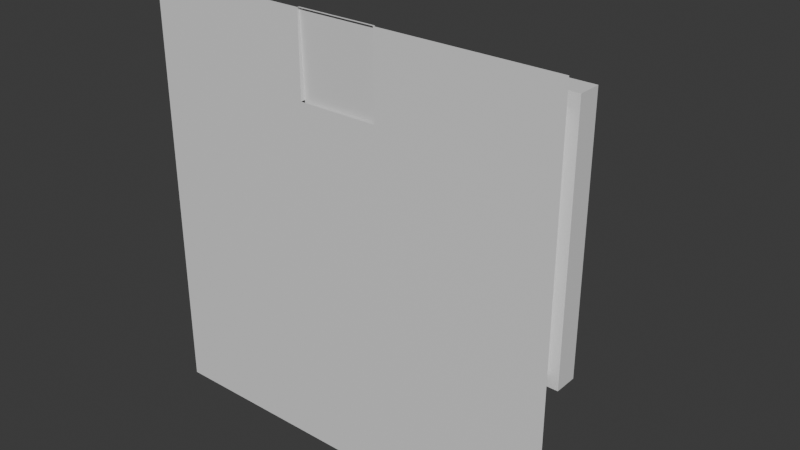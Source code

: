 # Source: Garage.blend  (saved by Blender 4.4.32; exported with 4.5.12 LTS)
import bpy
from mathutils import Matrix  # noqa: F401  (used for matrix-valued properties, if any)

bpy.ops.wm.read_factory_settings(use_empty=True)
scene = bpy.context.scene
scene.name = 'Scene'

# ---- collections
col_collection = bpy.data.collections.new('Collection'); scene.collection.children.link(col_collection)

# ---- materials (node trees are filled in below, after node groups)
mat_material = bpy.data.materials.new('Material')
mat_material.alpha_threshold = 0.0
mat_material.roughness = 0.5
mat_material.line_color = (0.0, 0.0, 0.0, 1.0)

# ---- material node trees
mat_material.use_nodes = True; mat_material.node_tree.nodes.clear()
_N = mat_material.node_tree.nodes; _L = mat_material.node_tree.links
n0 = _N.new('ShaderNodeOutputMaterial'); n0.name = 'Material Output'; n0.location = (300, 300)
n1 = _N.new('ShaderNodeBsdfPrincipled'); n1.name = 'Principled BSDF'; n1.location = (10, 300)
n1.inputs[3].default_value = 1.45
_L.new(n1.outputs[0], n0.inputs[0])
n0.is_active_output = True

# ---- world
world_world = bpy.data.worlds.new('World'); scene.world = world_world
world_world.use_nodes = True; world_world.node_tree.nodes.clear()
_N = world_world.node_tree.nodes; _L = world_world.node_tree.links
n0 = _N.new('ShaderNodeOutputWorld'); n0.name = 'World Output'; n0.location = (300, 300)
n1 = _N.new('ShaderNodeBackground'); n1.name = 'Background'; n1.location = (10, 300)
n1.inputs[0].default_value = (0.05088, 0.05088, 0.05088, 1.0)
_L.new(n1.outputs[0], n0.inputs[0])
n0.is_active_output = True
world_world.color = (0.05088, 0.05088, 0.05088)
world_world.sun_shadow_jitter_overblur = 0.0

# ---- meshes
me_cube = bpy.data.meshes.new('Cube')
me_cube.from_pydata([(60.0, 72.0, 60.0), (60.0, 0.0, 60.0), (-60.0, 72.0, 60.0), (-60.0, 0.0, 60.0), (60.0, 72.0, -60.0), (60.0, 0.0, -60.0), (-60.0, 72.0, -60.0), (-60.0, 0.0, -60.0), (56.0, 2.0, -56.0), (-56.0, 2.0, -56.0), (56.0, 2.0, 56.0), (56.0, 58.0, 56.0), (-56.0, 58.0, -56.0), (-56.0, 58.0, 56.0), (-56.0, 2.0, 56.0), (56.0, 58.0, -56.0), (51.0, 26.0, 51.0), (56.0, 24.0, 56.0), (-51.0, 26.0, 51.0), (-56.0, 24.0, 56.0), (18.0, 58.0, 56.0), (-18.0, 58.0, 56.0), (-18.0, 2.0, 56.0), (18.0, 2.0, 56.0), (18.0, 24.0, 56.0), (20.0, 26.0, 51.0), (-18.0, 24.0, 56.0), (-20.0, 26.0, 51.0), (-18.0, 2.0, 60.0), (18.0, 2.0, 60.0), (18.0, 24.0, 60.0), (-18.0, 24.0, 60.0), (96.0, 0.0, 96.0), (-96.0, 0.0, 96.0), (96.0, 0.0, -96.0), (-96.0, 0.0, -96.0), (-18.0, 0.0, 96.0), (18.0, 0.0, 96.0), (-18.0, 0.0, 60.0), (18.0, 0.0, 60.0), (60.0, 60.0, 60.0), (-60.0, 60.0, -60.0), (-60.0, 60.0, 60.0), (60.0, 60.0, -60.0), (-28.0, 60.0, 60.0), (28.0, 60.0, 60.0), (-66.0, 60.0, -66.0), (-66.0, 72.0, -66.0), (-66.0, 72.0, 66.0), (66.0, 72.0, 66.0), (66.0, 72.0, -66.0), (66.0, 60.0, 66.0), (-66.0, 60.0, 66.0), (66.0, 60.0, -66.0), (-28.0, 60.0, 66.0), (28.0, 60.0, 66.0), (-60.0, 60.0, 60.0), (-60.0, 60.0, -60.0), (60.0, 60.0, 60.0), (60.0, 60.0, -60.0), (-56.0, 24.0, -56.0), (56.0, 24.0, -56.0), (-51.0, 26.0, -51.0), (51.0, 26.0, -51.0), (50.0, 26.0, 50.0), (48.0, 24.0, 48.0), (-48.0, 26.0, 48.0), (-48.0, 24.0, 48.0), (18.0, 24.0, 48.0), (20.0, 26.0, 50.0), (-18.0, 24.0, 48.0), (-20.0, 26.0, 50.0), (50.0, 26.0, -50.0), (48.0, 24.0, -48.0), (-48.0, 24.0, -48.0), (-50.0, 26.0, -50.0), (18.0, 26.0, 56.0), (56.0, 26.0, 56.0), (-56.0, 26.0, 56.0), (-18.0, 26.0, 56.0), (-18.0, 26.0, 48.0), (56.0, 26.0, -56.0), (-56.0, 26.0, -56.0), (18.0, 26.0, 48.0), (48.0, 26.0, 48.0), (-50.0, 26.0, 50.0), (48.0, 26.0, -48.0), (-48.0, 26.0, -48.0), (-50.0, 28.0, 50.0), (-51.0, 28.0, 51.0), (51.0, 28.0, -51.0), (50.0, 28.0, -50.0), (50.0, 28.0, 50.0), (51.0, 28.0, 51.0), (-50.0, 28.0, -50.0), (-51.0, 28.0, -51.0), (20.0, 28.0, 51.0), (-20.0, 28.0, 51.0), (-20.0, 28.0, 50.0), (20.0, 28.0, 50.0), (-18.0, 1.0, 96.0), (18.0, 1.0, 96.0)], [], [(0, 4, 59, 58), (44, 45, 55, 54), (43, 41, 46, 53), (5, 1, 39, 38, 3, 7), (0, 2, 48, 49), (11, 20, 21, 13, 12, 15), (78, 82, 12, 13), (82, 81, 15, 12), (8, 9, 14, 22, 23, 10), (79, 78, 13, 21), (81, 77, 11, 15), (77, 76, 20, 11), (76, 79, 21, 20), (10, 23, 24, 17), (60, 61, 73, 74), (76, 83, 68, 24), (22, 14, 19, 26), (85, 75, 94, 88), (24, 23, 29, 30), (23, 22, 28, 29), (26, 24, 30, 31), (22, 26, 31, 28), (42, 3, 28, 31, 44), (45, 44, 31, 30), (45, 30, 29, 1, 40), (5, 1, 32, 34), (7, 35, 33, 3), (5, 34, 35, 7), (38, 3, 33, 36), (37, 39, 29, 101), (37, 101, 100, 36), (36, 100, 28, 38), (3, 38, 28), (29, 39, 1), (39, 37, 32, 1), (5, 43, 40, 1), (7, 41, 43, 5), (3, 42, 41, 7), (45, 40, 51, 55), (40, 43, 53, 51), (4, 0, 49, 50), (52, 48, 47, 46), (46, 47, 50, 53), (53, 50, 49, 51), (49, 48, 54, 55), (48, 52, 54), (49, 55, 51), (41, 42, 52, 46), (6, 4, 50, 47), (42, 44, 54, 52), (2, 6, 47, 48), (58, 59, 57, 56), (6, 2, 56, 57), (4, 6, 57, 59), (2, 0, 58, 56), (9, 8, 61, 60), (8, 10, 17, 61), (14, 9, 60, 19), (79, 76, 24, 26), (19, 60, 74, 67), (63, 62, 95, 90), (65, 68, 83, 84), (80, 79, 26, 70), (70, 67, 66, 80), (74, 73, 86, 87), (73, 65, 84, 86), (67, 74, 87, 66), (64, 69, 99, 92), (17, 24, 68, 65), (26, 19, 67, 70), (61, 17, 65, 73), (72, 64, 92, 91), (27, 71, 98, 97), (16, 25, 76, 77), (27, 18, 78, 79), (71, 27, 79, 80), (62, 63, 81, 82), (63, 16, 77, 81), (18, 62, 82, 78), (69, 64, 84, 83), (85, 71, 80, 66), (72, 75, 87, 86), (64, 72, 86, 84), (75, 85, 66, 87), (25, 69, 83, 76), (93, 90, 91, 92), (89, 97, 98, 88), (95, 89, 88, 94), (96, 93, 92, 99), (90, 95, 94, 91), (25, 16, 93, 96), (71, 85, 88, 98), (16, 63, 90, 93), (69, 25, 96, 99), (18, 27, 97, 89), (75, 72, 91, 94), (62, 18, 89, 95), (29, 28, 100, 101)])
_uv = me_cube.uv_layers.new(name='UVMap')
_uv.uv.foreach_set('vector', [0.625, 0.5, 0.875, 0.5, 0.875, 0.5, 0.625, 0.5, 0.5, 0.6875, 0.5, 0.5625, 0.5, 0.5625, 0.5, 0.6875, 0.5, 0.25, 0.5, 0.0, 0.5, 0.0, 0.5, 0.25, 0.125, 0.5, 0.375, 0.5, 0.375, 0.5833, 0.375, 0.6667, 0.375, 0.75, 0.125, 0.75, 0.625, 0.5, 0.625, 0.75, 0.625, 0.75, 0.625, 0.5, 0.625, 0.5, 0.625, 0.5833, 0.625, 0.6667, 0.625, 0.75, 0.875, 0.75, 0.875, 0.5, 0.5417, 0.75, 0.5625, 1.0, 0.625, 1.0, 0.625, 0.75, 0.5625, 0.0, 0.5625, 0.25, 0.625, 0.25, 0.625, 0.0, 0.125, 0.5, 0.125, 0.75, 0.375, 0.75, 0.375, 0.6667, 0.375, 0.5833, 0.375, 0.5, 0.5417, 0.6667, 0.5417, 0.75, 0.625, 0.75, 0.625, 0.6667, 0.5625, 0.25, 0.5417, 0.5, 0.625, 0.5, 0.625, 0.25, 0.5417, 0.5, 0.5417, 0.5833, 0.625, 0.5833, 0.625, 0.5, 0.5417, 0.5833, 0.5417, 0.6667, 0.625, 0.6667, 0.625, 0.5833, 0.375, 0.5, 0.375, 0.5833, 0.4583, 0.5833, 0.4583, 0.5, 0.5, 0.0, 0.5, 0.25, 0.5, 0.25, 0.5, 0.0, 0.5417, 0.5833, 0.5417, 0.5833, 0.4583, 0.5833, 0.4583, 0.5833, 0.375, 0.6667, 0.375, 0.75, 0.4583, 0.75, 0.4583, 0.6667, 0.5417, 0.75, 0.5625, 1.0, 0.5625, 1.0, 0.5417, 0.75, 0.4583, 0.5833, 0.375, 0.5833, 0.375, 0.5833, 0.4583, 0.5833, 0.375, 0.5833, 0.375, 0.6667, 0.375, 0.6667, 0.375, 0.5833, 0.4583, 0.6667, 0.4583, 0.5833, 0.4583, 0.5833, 0.4583, 0.6667, 0.375, 0.6667, 0.4583, 0.6667, 0.4583, 0.6667, 0.375, 0.6667, 0.5, 0.75, 0.375, 0.75, 0.375, 0.6667, 0.4583, 0.6667, 0.5, 0.6875, 0.5, 0.5625, 0.5, 0.6875, 0.4583, 0.6667, 0.4583, 0.5833, 0.5, 0.5625, 0.4583, 0.5833, 0.375, 0.5833, 0.375, 0.5, 0.5, 0.5, 0.125, 0.5, 0.375, 0.5, 0.375, 0.5, 0.125, 0.5, 0.375, 1.0, 0.375, 1.0, 0.375, 0.75, 0.375, 0.75, 0.375, 0.25, 0.375, 0.25, 0.375, 0.0, 0.375, 0.0, 0.0, 0.0, 0.0, 0.0, 0.0, 0.0, 0.0, 0.0, 0.0, 0.0, 0.0, 0.0, 0.0, 0.0, 0.0, 0.0, 0.0, 0.0, 0.0, 0.0, 0.0, 0.0, 0.0, 0.0, 0.0, 0.0, 0.0, 0.0, 0.0, 0.0, 0.0, 0.0, 0.0, 0.0, 0.0, 0.0, 0.0, 0.0, 0.0, 0.0, 0.0, 0.0, 0.0, 0.0, 0.0, 0.0, 0.0, 0.0, 0.0, 0.0, 0.0, 0.0, 0.375, 0.25, 0.5, 0.25, 0.5, 0.5, 0.375, 0.5, 0.375, 0.0, 0.5, 0.0, 0.5, 0.25, 0.375, 0.25, 0.375, 0.75, 0.5, 0.75, 0.5, 1.0, 0.375, 1.0, 0.5, 0.5625, 0.5, 0.5, 0.5, 0.5, 0.5, 0.5625, 0.5, 0.5, 0.5, 0.25, 0.5, 0.25, 0.5, 0.5, 0.875, 0.5, 0.625, 0.5, 0.625, 0.5, 0.875, 0.5, 0.5, 0.75, 0.625, 0.75, 0.625, 1.0, 0.5, 1.0, 0.5, 0.0, 0.625, 0.0, 0.625, 0.25, 0.5, 0.25, 0.5, 0.25, 0.625, 0.25, 0.625, 0.5, 0.5, 0.5, 0.625, 0.5, 0.625, 0.75, 0.5, 0.6875, 0.5, 0.5625, 0.625, 0.75, 0.5, 0.75, 0.5, 0.6875, 0.625, 0.5, 0.5, 0.5625, 0.5, 0.5, 0.5, 1.0, 0.5, 0.75, 0.5, 0.75, 0.5, 1.0, 0.875, 0.75, 0.875, 0.5, 0.875, 0.5, 0.875, 0.75, 0.5, 0.75, 0.5, 0.6875, 0.5, 0.6875, 0.5, 0.75, 0.625, 0.75, 0.875, 0.75, 0.875, 0.75, 0.625, 0.75, 0.625, 0.5, 0.875, 0.5, 0.875, 0.75, 0.625, 0.75, 0.875, 0.75, 0.625, 0.75, 0.625, 0.75, 0.875, 0.75, 0.875, 0.5, 0.875, 0.75, 0.875, 0.75, 0.875, 0.5, 0.625, 0.75, 0.625, 0.5, 0.625, 0.5, 0.625, 0.75, 0.375, 0.0, 0.375, 0.25, 0.5, 0.25, 0.5, 0.0, 0.375, 0.25, 0.375, 0.5, 0.4583, 0.5, 0.5, 0.25, 0.375, 0.75, 0.375, 1.0, 0.5, 1.0, 0.4583, 0.75, 0.5417, 0.6667, 0.5417, 0.5833, 0.4583, 0.5833, 0.4583, 0.6667, 0.4583, 0.75, 0.5, 1.0, 0.5, 1.0, 0.4583, 0.75, 0.5625, 0.25, 0.5625, 0.0, 0.5625, 0.0, 0.5625, 0.25, 0.4583, 0.5, 0.4583, 0.5833, 0.5417, 0.5833, 0.5417, 0.5, 0.5417, 0.6667, 0.5417, 0.6667, 0.4583, 0.6667, 0.4583, 0.6667, 0.4583, 0.6667, 0.4583, 0.75, 0.5417, 0.75, 0.5417, 0.6667, 0.5, 0.0, 0.5, 0.25, 0.5625, 0.25, 0.5625, 0.0, 0.5, 0.25, 0.4583, 0.5, 0.5417, 0.5, 0.5625, 0.25, 0.4583, 0.75, 0.5, 1.0, 0.5625, 1.0, 0.5417, 0.75, 0.5417, 0.5, 0.5417, 0.5747, 0.5417, 0.5747, 0.5417, 0.5, 0.4583, 0.5, 0.4583, 0.5833, 0.4583, 0.5833, 0.4583, 0.5, 0.4583, 0.6667, 0.4583, 0.75, 0.4583, 0.75, 0.4583, 0.6667, 0.5, 0.25, 0.4583, 0.5, 0.4583, 0.5, 0.5, 0.25, 0.5625, 0.25, 0.5417, 0.5, 0.5417, 0.5, 0.5625, 0.25, 0.5417, 0.675, 0.5417, 0.6753, 0.5417, 0.6753, 0.5417, 0.675, 0.5417, 0.5, 0.5417, 0.575, 0.5417, 0.5833, 0.5417, 0.5, 0.5417, 0.675, 0.5417, 0.75, 0.5417, 0.75, 0.5417, 0.6667, 0.5417, 0.6753, 0.5417, 0.675, 0.5417, 0.6667, 0.5417, 0.6667, 0.5625, 0.0, 0.5625, 0.25, 0.5625, 0.25, 0.5625, 0.0, 0.5625, 0.25, 0.5417, 0.5, 0.5417, 0.5, 0.5625, 0.25, 0.5417, 0.75, 0.5625, 1.0, 0.5625, 1.0, 0.5417, 0.75, 0.5417, 0.5747, 0.5417, 0.5, 0.5417, 0.5, 0.5417, 0.5833, 0.5417, 0.75, 0.5417, 0.6753, 0.5417, 0.6667, 0.5417, 0.75, 0.5625, 0.25, 0.5625, 0.0, 0.5625, 0.0, 0.5625, 0.25, 0.5417, 0.5, 0.5625, 0.25, 0.5625, 0.25, 0.5417, 0.5, 0.5625, 1.0, 0.5417, 0.75, 0.5417, 0.75, 0.5625, 1.0, 0.5417, 0.575, 0.5417, 0.5747, 0.5417, 0.5833, 0.5417, 0.5833, 0.5417, 0.5, 0.5625, 0.25, 0.5625, 0.25, 0.5417, 0.5, 0.5417, 0.75, 0.5417, 0.675, 0.5417, 0.6753, 0.5417, 0.75, 0.5625, 1.0, 0.5417, 0.75, 0.5417, 0.75, 0.5625, 1.0, 0.5417, 0.575, 0.5417, 0.5, 0.5417, 0.5, 0.5417, 0.5747, 0.5625, 0.25, 0.5625, 0.0, 0.5625, 0.0, 0.5625, 0.25, 0.5417, 0.575, 0.5417, 0.5, 0.5417, 0.5, 0.5417, 0.575, 0.5417, 0.6753, 0.5417, 0.75, 0.5417, 0.75, 0.5417, 0.6753, 0.5417, 0.5, 0.5625, 0.25, 0.5625, 0.25, 0.5417, 0.5, 0.5417, 0.5747, 0.5417, 0.575, 0.5417, 0.575, 0.5417, 0.5747, 0.5417, 0.75, 0.5417, 0.675, 0.5417, 0.675, 0.5417, 0.75, 0.5625, 0.0, 0.5625, 0.25, 0.5625, 0.25, 0.5625, 0.0, 0.5625, 1.0, 0.5417, 0.75, 0.5417, 0.75, 0.5625, 1.0, 0.0, 0.0, 0.0, 0.0, 0.0, 0.0, 0.0, 0.0])
me_cube.materials.append(mat_material)
me_cube.use_mirror_vertex_groups = False
me_cube.update()

# ---- objects
ob_garage = bpy.data.objects.new('Garage', me_cube)

# ---- transforms, parenting, visibility, modifiers, constraints
ob_garage.location = (0.0, 0.0, 0.0)
ob_garage.lock_rotations_4d = False
ob_garage.empty_display_type = 'ARROWS'
ob_garage.lineart.crease_threshold = 0.0

# ---- collection membership
col_collection.objects.link(ob_garage)

# ---- scene / render settings (as saved in the file)
scene.frame_start = 1; scene.frame_end = 250; scene.frame_set(1)
scene.render.engine = 'BLENDER_EEVEE_NEXT'
bpy.context.view_layer.update()

# ---- added for rendering (the .blend has no active camera and no usable light): camera, sun
cam_auto = bpy.data.cameras.new('AutoCamera')
cam_auto.lens = 50.0
cam_auto.sensor_width = 36.0
cam_auto.clip_end = 4561.36
ob_auto_camera = bpy.data.objects.new('AutoCamera', cam_auto)
scene.collection.objects.link(ob_auto_camera)
ob_auto_camera.location = (259.907, -275.889, 207.926)
ob_auto_camera.rotation_euler = (1.09748, -7.21219e-08, 0.694738)
scene.camera = ob_auto_camera
light_auto_sun = bpy.data.lights.new('AutoSun', 'SUN')
light_auto_sun.energy = 3.0
light_auto_sun.angle = 0.0523599
ob_auto_sun = bpy.data.objects.new('AutoSun', light_auto_sun)
scene.collection.objects.link(ob_auto_sun)
ob_auto_sun.rotation_euler = (0.872665, 0.174533, 0.523599)
bpy.context.view_layer.update()
